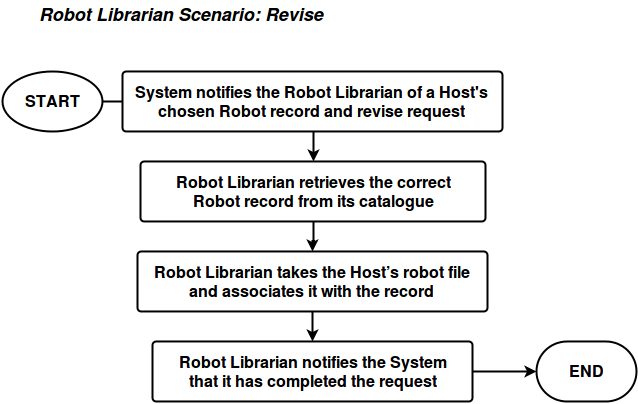

The diagram above was exported from draw.io. Its source (the exported page's mxGraphModel, read from the mxfile embedded in the PNG):
<mxGraphModel dx="876" dy="522" grid="1" gridSize="10" guides="1" tooltips="1" connect="1" arrows="1" fold="1" page="1" pageScale="1" pageWidth="850" pageHeight="1100" background="#ffffff" math="0" shadow="0">
  <root>
    <mxCell id="0" />
    <mxCell id="1" parent="0" />
    <mxCell id="789c769bc9514d0d-1" value="&lt;font style=&quot;font-size: 18px&quot;&gt;&lt;i&gt;&lt;b&gt;Robot Librarian Scenario: Revise&lt;br&gt;&lt;/b&gt;&lt;/i&gt;&lt;/font&gt;" style="text;html=1;resizable=0;points=[];autosize=1;align=left;verticalAlign=top;spacingTop=-4;fontSize=16;" vertex="1" parent="1">
      <mxGeometry x="75" y="20" width="300" height="20" as="geometry" />
    </mxCell>
    <mxCell id="789c769bc9514d0d-2" style="edgeStyle=orthogonalEdgeStyle;rounded=0;html=1;exitX=1;exitY=0.5;exitPerimeter=0;jettySize=auto;orthogonalLoop=1;strokeWidth=2;fontSize=16;" edge="1" source="789c769bc9514d0d-3" parent="1">
      <mxGeometry x="140" y="120" as="geometry">
        <mxPoint x="210" y="120" as="targetPoint" />
      </mxGeometry>
    </mxCell>
    <mxCell id="789c769bc9514d0d-3" value="START" style="strokeWidth=2;html=1;shape=mxgraph.flowchart.start_1;whiteSpace=wrap;fontSize=16;fontStyle=1" vertex="1" parent="1">
      <mxGeometry x="40" y="90" width="100" height="60" as="geometry" />
    </mxCell>
    <mxCell id="789c769bc9514d0d-4" value="END" style="strokeWidth=2;html=1;shape=mxgraph.flowchart.terminator;whiteSpace=wrap;fontSize=16;fontStyle=1" vertex="1" parent="1">
      <mxGeometry x="574" y="360" width="100" height="60" as="geometry" />
    </mxCell>
    <mxCell id="789c769bc9514d0d-5" style="edgeStyle=orthogonalEdgeStyle;rounded=0;html=1;exitX=0.5;exitY=1;exitPerimeter=0;entryX=0.5;entryY=0;entryPerimeter=0;jettySize=auto;orthogonalLoop=1;strokeWidth=2;fontSize=16;" edge="1" source="789c769bc9514d0d-6" target="789c769bc9514d0d-8" parent="1">
      <mxGeometry x="360" y="155" as="geometry" />
    </mxCell>
    <mxCell id="789c769bc9514d0d-6" value="System notifies the Robot Librarian of a Host's chosen Robot record and revise request" style="strokeWidth=2;html=1;shape=mxgraph.flowchart.process;whiteSpace=wrap;fontSize=16;fontStyle=1" vertex="1" parent="1">
      <mxGeometry x="160" y="90" width="380" height="60" as="geometry" />
    </mxCell>
    <mxCell id="789c769bc9514d0d-7" value="" style="edgeStyle=orthogonalEdgeStyle;rounded=0;html=1;jettySize=auto;orthogonalLoop=1;strokeWidth=2;fontSize=16;" edge="1" source="789c769bc9514d0d-8" target="789c769bc9514d0d-9" parent="1">
      <mxGeometry x="336" y="240" as="geometry" />
    </mxCell>
    <mxCell id="789c769bc9514d0d-8" value="Robot Librarian retrieves the correct &lt;br&gt;Robot record from its catalogue" style="strokeWidth=2;html=1;shape=mxgraph.flowchart.process;whiteSpace=wrap;fontSize=16;fontStyle=1" vertex="1" parent="1">
      <mxGeometry x="178" y="180" width="345" height="60" as="geometry" />
    </mxCell>
    <mxCell id="789c769bc9514d0d-9" value="Robot Librarian takes the Host’s robot file and associates it with the record" style="strokeWidth=2;html=1;shape=mxgraph.flowchart.process;whiteSpace=wrap;fontSize=16;fontStyle=1" vertex="1" parent="1">
      <mxGeometry x="175" y="270" width="350" height="60" as="geometry" />
    </mxCell>
    <mxCell id="789c769bc9514d0d-10" style="edgeStyle=orthogonalEdgeStyle;rounded=0;html=1;exitX=1;exitY=0.5;exitPerimeter=0;entryX=0;entryY=0.5;entryPerimeter=0;jettySize=auto;orthogonalLoop=1;strokeColor=#000000;strokeWidth=2;fontSize=16;" edge="1" source="789c769bc9514d0d-11" target="789c769bc9514d0d-4" parent="1">
      <mxGeometry x="496" y="375" as="geometry" />
    </mxCell>
    <mxCell id="789c769bc9514d0d-11" value="Robot Librarian notifies the System &lt;br&gt;that it has completed the request" style="strokeWidth=2;html=1;shape=mxgraph.flowchart.process;whiteSpace=wrap;fontSize=16;fontStyle=1" vertex="1" parent="1">
      <mxGeometry x="190" y="360" width="320" height="60" as="geometry" />
    </mxCell>
    <mxCell id="789c769bc9514d0d-12" style="edgeStyle=orthogonalEdgeStyle;rounded=0;html=1;exitX=0.5;exitY=1;exitPerimeter=0;entryX=0.5;entryY=0;entryPerimeter=0;jettySize=auto;orthogonalLoop=1;strokeWidth=2;fontSize=16;" edge="1" source="789c769bc9514d0d-9" target="789c769bc9514d0d-11" parent="1">
      <mxGeometry x="349" y="320" as="geometry" />
    </mxCell>
  </root>
</mxGraphModel>